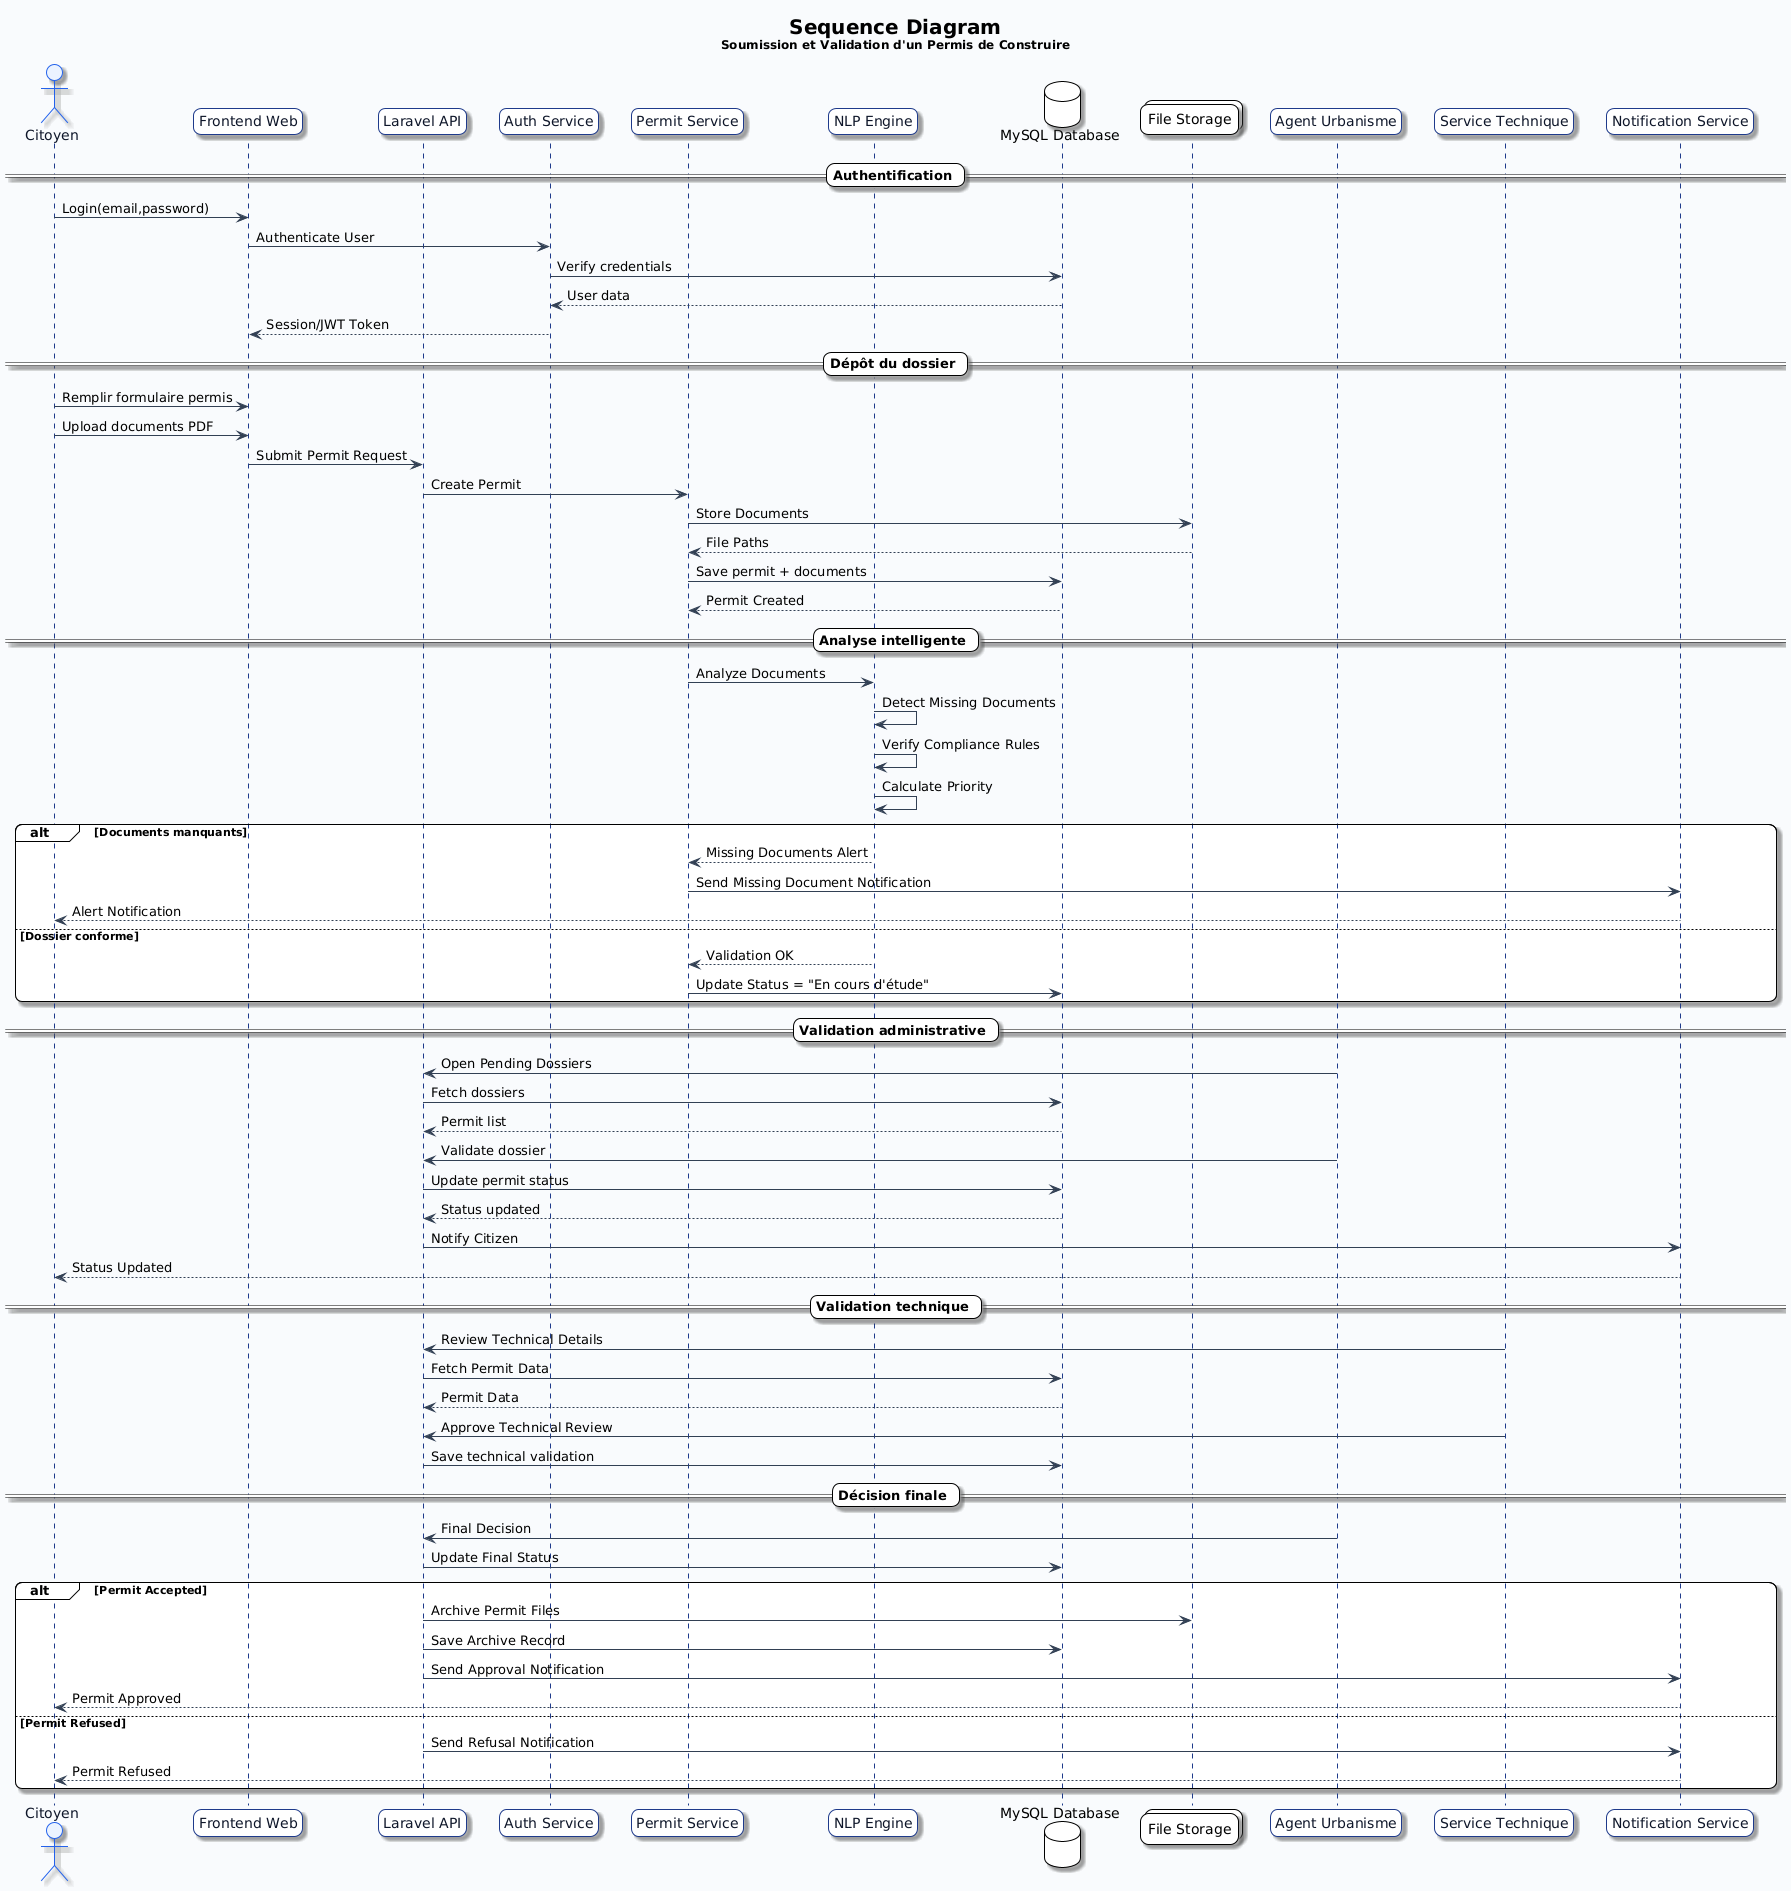

The diagram above was rendered by PlantUML. Its source (embedded in the PNG):
@startuml
!theme plain

skinparam backgroundColor #F8FAFC
skinparam shadowing true
skinparam roundcorner 15
skinparam defaultFontName Segoe UI
skinparam sequence {
    ArrowColor #334155
    LifeLineBorderColor #1E3A8A
    LifeLineBackgroundColor #FFFFFF
    ParticipantBorderColor #1E3A8A
    ParticipantBackgroundColor #FFFFFF
    ParticipantFontColor #0F172A
    ActorBorderColor #2563EB
    ActorBackgroundColor #EAF3FF
    ActorFontColor #0F172A
}

title <size:20><b>Sequence Diagram</b></size>\n<size:12>Soumission et Validation d'un Permis de Construire</size>

actor Citoyen
participant "Frontend Web" as Frontend
participant "Laravel API" as API
participant "Auth Service" as Auth
participant "Permit Service" as Permit
participant "NLP Engine" as NLP
database "MySQL Database" as DB
collections "File Storage" as Storage
participant "Agent Urbanisme" as Agent
participant "Service Technique" as Technical
participant "Notification Service" as Notif

== Authentification ==

Citoyen -> Frontend : Login(email,password)
Frontend -> Auth : Authenticate User
Auth -> DB : Verify credentials
DB --> Auth : User data
Auth --> Frontend : Session/JWT Token

== Dépôt du dossier ==

Citoyen -> Frontend : Remplir formulaire permis
Citoyen -> Frontend : Upload documents PDF

Frontend -> API : Submit Permit Request
API -> Permit : Create Permit

Permit -> Storage : Store Documents
Storage --> Permit : File Paths

Permit -> DB : Save permit + documents
DB --> Permit : Permit Created

== Analyse intelligente ==

Permit -> NLP : Analyze Documents

NLP -> NLP : Detect Missing Documents
NLP -> NLP : Verify Compliance Rules
NLP -> NLP : Calculate Priority

alt Documents manquants

    NLP --> Permit : Missing Documents Alert

    Permit -> Notif : Send Missing Document Notification
    Notif --> Citoyen : Alert Notification

else Dossier conforme

    NLP --> Permit : Validation OK

    Permit -> DB : Update Status = "En cours d'étude"

end

== Validation administrative ==

Agent -> API : Open Pending Dossiers
API -> DB : Fetch dossiers
DB --> API : Permit list

Agent -> API : Validate dossier
API -> DB : Update permit status
DB --> API : Status updated

API -> Notif : Notify Citizen
Notif --> Citoyen : Status Updated

== Validation technique ==

Technical -> API : Review Technical Details
API -> DB : Fetch Permit Data
DB --> API : Permit Data

Technical -> API : Approve Technical Review
API -> DB : Save technical validation

== Décision finale ==

Agent -> API : Final Decision
API -> DB : Update Final Status

alt Permit Accepted

    API -> Storage : Archive Permit Files
    API -> DB : Save Archive Record

    API -> Notif : Send Approval Notification
    Notif --> Citoyen : Permit Approved

else Permit Refused

    API -> Notif : Send Refusal Notification
    Notif --> Citoyen : Permit Refused

end
@enduml